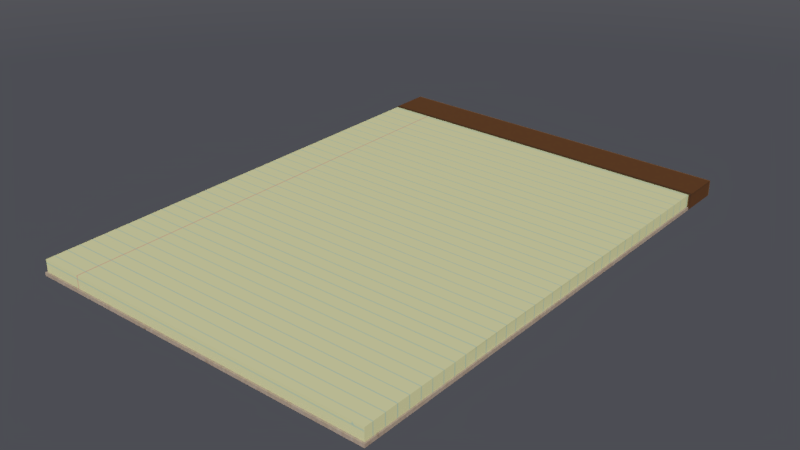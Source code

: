 # Source: LegalPad.blend  (saved by Blender 2.82.7; exported with 4.5.12 LTS)
import bpy
from mathutils import Matrix  # noqa: F401  (used for matrix-valued properties, if any)

bpy.ops.wm.read_factory_settings(use_empty=True)
scene = bpy.context.scene
scene.name = 'Scene'

# ---- images (referenced by path relative to the original .blend; pixels are not part of the script)
import os
ASSET_DIR = os.environ.get("B2B_ASSET_DIR", "")  # directory of the original .blend (textures are referenced by path, not embedded)
HERE = os.path.dirname(os.path.abspath(__file__))  # packed textures are extracted next to this script under _unpacked/

def load_image(name, relpath, width, height, colorspace="sRGB"):
    """Load a texture the original file referenced (path relative to the .blend, or extracted next to this script)."""
    p = next((c for c in (os.path.join(HERE, relpath), os.path.join(ASSET_DIR, relpath)) if relpath and os.path.exists(c)), "")
    if p:
        img = bpy.data.images.load(p, check_existing=True)
        img.name = name
    else:  # same state as the original file: an image datablock whose file is absent (Cycles renders it pink)
        img = bpy.data.images.new(name, width, height)
        img.source = "FILE"
        img.filepath = "//" + (relpath or name)
    img.colorspace_settings.name = colorspace
    return img
img_baked_legal_col_02_png_001 = load_image('Baked_Legal_Col_02.png.001', '_unpacked/Baked_Legal_Col_02.0ccb783a.png', 1500, 1500, 'sRGB')
img_baked_legal_col_02_png = load_image('Baked_Legal_Col_02.png', '_unpacked/Baked_Legal_AO_01.7807680a.png', 1500, 1500, 'sRGB')

# ---- materials (node trees are filled in below, after node groups)
mat_legal_pad = bpy.data.materials.new('Legal Pad')
mat_legal_pad.displacement_method = 'DISPLACEMENT'
mat_legal_pad.roughness = 0.25

# ---- node groups
ng_ibl_controller = bpy.data.node_groups.new('IBL controller', 'ShaderNodeTree')
_s = ng_ibl_controller.interface.new_socket(name='Shader', in_out='OUTPUT', socket_type='NodeSocketShader')
_s = ng_ibl_controller.interface.new_socket(name='image', in_out='INPUT', socket_type='NodeSocketColor')
_s.default_value = (0.05088, 0.05088, 0.05088, 1.0)
_s = ng_ibl_controller.interface.new_socket(name='intensity', in_out='INPUT', socket_type='NodeSocketFloat')
_s.default_value = 0.1
_s.min_value = -1e+04
_s.max_value = 1e+04
_s = ng_ibl_controller.interface.new_socket(name='fill', in_out='INPUT', socket_type='NodeSocketFloat')
_s.default_value = 0.1
_s.min_value = -1e+04
_s.max_value = 1e+04
_s = ng_ibl_controller.interface.new_socket(name='reflection', in_out='INPUT', socket_type='NodeSocketFloat')
_s.default_value = 1.0
_s.min_value = 0.0
_s.max_value = 1e+06
_N = ng_ibl_controller.nodes; _L = ng_ibl_controller.links
n0 = _N.new('NodeFrame'); n0.name = 'Frame.002'; n0.location = (68, -153)
n0.label = 'reflection'
n0.width = 200
n1 = _N.new('NodeFrame'); n1.name = 'Frame'; n1.location = (-359, 40)
n1.label = 'intensity'
n1.width = 200
n2 = _N.new('NodeFrame'); n2.name = 'Frame.001'; n2.location = (-141, 40)
n2.label = 'fill'
n2.width = 200
n3 = _N.new('NodeGroupInput'); n3.name = 'Group Input'; n3.location = (-662, 0)
n4 = _N.new('ShaderNodeBackground'); n4.name = 'Background.001'; n4.location = (30, -30)
n5 = _N.new('ShaderNodeMath'); n5.name = 'Math'; n5.location = (30, -30)
n5.operation = 'MULTIPLY'
n5.inputs[2].default_value = 0.0
n6 = _N.new('ShaderNodeMath'); n6.name = 'Math.001'; n6.location = (30, -30)
n6.inputs[2].default_value = 0.0
n7 = _N.new('ShaderNodeLightPath'); n7.name = 'Light Path'; n7.location = (89, 274)
n8 = _N.new('ShaderNodeBackground'); n8.name = 'Background'; n8.location = (98, 153)
n9 = _N.new('ShaderNodeMixShader'); n9.name = 'Mix Shader'; n9.location = (301, 153)
n10 = _N.new('NodeGroupOutput'); n10.name = 'Group Output'; n10.location = (616, 142)
n4.parent = n0
n5.parent = n1
n6.parent = n2
_L.new(n8.outputs[0], n9.inputs[1])
_L.new(n4.outputs[0], n9.inputs[2])
_L.new(n3.outputs[0], n8.inputs[0])
_L.new(n5.outputs[0], n6.inputs[0])
_L.new(n6.outputs[0], n8.inputs[1])
_L.new(n7.outputs[3], n9.inputs[0])
_L.new(n3.outputs[0], n4.inputs[0])
_L.new(n3.outputs[0], n5.inputs[0])
_L.new(n3.outputs[1], n5.inputs[1])
_L.new(n3.outputs[2], n6.inputs[1])
_L.new(n3.outputs[3], n4.inputs[1])
_L.new(n9.outputs[0], n10.inputs[0])
n10.is_active_output = True

# ---- material node trees
mat_legal_pad.use_nodes = True; mat_legal_pad.node_tree.nodes.clear()
_N = mat_legal_pad.node_tree.nodes; _L = mat_legal_pad.node_tree.links
n0 = _N.new('ShaderNodeOutputMaterial'); n0.name = 'Material Output'; n0.location = (300, 300)
n1 = _N.new('ShaderNodeBsdfPrincipled'); n1.name = 'Principled BSDF'; n1.location = (-101, 301)
n1.distribution = 'GGX'
n1.subsurface_method = 'BURLEY'
n1.inputs[2].default_value = 0.9291
n1.inputs[3].default_value = 1.45
n1.inputs[27].default_value = (0.0, 0.0, 0.0, 1.0)
n1.inputs[28].default_value = 1.0
n2 = _N.new('ShaderNodeMapping'); n2.name = 'Mapping'; n2.location = (-1112, 305)
n2.width = 240
n3 = _N.new('ShaderNodeTexCoord'); n3.name = 'Texture Coordinate'; n3.location = (-1312, 288)
n4 = _N.new('ShaderNodeTexImage'); n4.name = 'Image Texture'; n4.location = (-812, 276)
n4.image = img_baked_legal_col_02_png_001
n5 = _N.new('ShaderNodeMapping'); n5.name = 'Mapping.001'; n5.location = (-1148, -49)
n5.width = 240
n6 = _N.new('ShaderNodeTexCoord'); n6.name = 'Texture Coordinate.001'; n6.location = (-1348, -66)
n7 = _N.new('ShaderNodeTexImage'); n7.name = 'Image Texture.001'; n7.location = (-803, 2)
n7.image = img_baked_legal_col_02_png
n8 = _N.new('ShaderNodeMix'); n8.name = 'Mix'; n8.location = (-363, 245)
n8.data_type = 'RGBA'
n8.blend_type = 'MULTIPLY'
n8.inputs[0].default_value = 0.3
_L.new(n1.outputs[0], n0.inputs[0])
_L.new(n2.outputs[0], n4.inputs[0])
_L.new(n3.outputs[2], n2.inputs[0])
_L.new(n4.outputs[0], n8.inputs[6])
_L.new(n8.outputs[2], n1.inputs[0])
_L.new(n5.outputs[0], n7.inputs[0])
_L.new(n6.outputs[2], n5.inputs[0])
_L.new(n7.outputs[0], n8.inputs[7])
n0.is_active_output = True

# ---- world
world_tom_s_world = bpy.data.worlds.new("Tom's World"); scene.world = world_tom_s_world
world_tom_s_world.use_nodes = True; world_tom_s_world.node_tree.nodes.clear()
_N = world_tom_s_world.node_tree.nodes; _L = world_tom_s_world.node_tree.links
n0 = _N.new('ShaderNodeOutputWorld'); n0.name = 'World Output'; n0.location = (1000, 302)
n1 = _N.new('ShaderNodeGroup'); n1.name = 'Group'; n1.location = (256, 327)
n1.node_tree = ng_ibl_controller
n1.inputs[0].default_value = (0.05088, 0.05088, 0.05088, 1.0)
n1.inputs[1].default_value = 1.0
n1.inputs[2].default_value = 1.0
n1.inputs[3].default_value = 1.0
n2 = _N.new('ShaderNodeMixShader'); n2.name = 'Mix Shader'; n2.location = (780, 315)
n3 = _N.new('ShaderNodeMapping'); n3.name = 'Mapping.001'; n3.location = (-317, 90)
n3.inputs[1].default_value = (0.5, 0.0, 0.0)
n3.inputs[2].default_value = (0.0, 1.571, 0.0)
n3.inputs[3].default_value = (1.0, 0.0, 1.0)
n4 = _N.new('ShaderNodeTexCoord'); n4.name = 'Texture Coordinate.001'; n4.location = (-517, 73)
n5 = _N.new('ShaderNodeTexGradient'); n5.name = 'Gradient Texture'; n5.location = (11, 101)
n6 = _N.new('ShaderNodeLightPath'); n6.name = 'Light Path'; n6.location = (255, 403)
n7 = _N.new('ShaderNodeBackground'); n7.name = 'Background'; n7.location = (551, 137)
n8 = _N.new('ShaderNodeValToRGB'); n8.name = 'ColorRamp'; n8.location = (231, 102)
while len(n8.color_ramp.elements) > 1: n8.color_ramp.elements.remove(n8.color_ramp.elements[-1])
n8.color_ramp.elements[0].position = 0.1974; n8.color_ramp.elements[0].color = (0.05919, 0.06103, 0.07163, 1.0)
_e = n8.color_ramp.elements.new(1.0); _e.color = (0.223, 0.2089, 0.2003, 1.0)
_L.new(n1.outputs[0], n2.inputs[1])
_L.new(n2.outputs[0], n0.inputs[0])
_L.new(n7.outputs[0], n2.inputs[2])
_L.new(n4.outputs[0], n3.inputs[0])
_L.new(n3.outputs[0], n5.inputs[0])
_L.new(n6.outputs[0], n2.inputs[0])
_L.new(n5.outputs[0], n8.inputs[0])
_L.new(n8.outputs[0], n7.inputs[0])
n0.is_active_output = True
world_tom_s_world.use_sun_shadow = False
world_tom_s_world.sun_shadow_jitter_overblur = 0.0
world_tom_s_world.cycles.max_bounces = 12

# ---- meshes
me_legal_pad = bpy.data.meshes.new('Legal Pad')
me_legal_pad.from_pydata([(-0.992, 1.167, 0.01905), (0.992, 1.167, 0.01905), (-0.992, 1.167, 0.08672), (0.992, 1.167, 0.08672), (-0.992, -1.394, 0.01905), (0.992, -1.394, 0.01905), (-0.992, -1.394, 0.08672), (0.992, -1.394, 0.08672), (-0.992, -0.1133, 0.01905), (-0.992, -0.1133, 0.08672), (0.992, -0.1133, 0.08672), (0.992, -0.1133, 0.01905), (0.0, 1.167, 0.08672), (0.0, -1.394, 0.01905), (0.0, -1.394, 0.08672), (0.0, -0.1133, 0.08672), (-0.992, -0.7537, 0.01905), (-0.992, -0.7537, 0.08672), (0.992, -0.7537, 0.08672), (0.992, -0.7537, 0.01905), (0.0, -0.7537, 0.08672), (-0.992, 0.527, 0.08672), (0.992, 0.527, 0.08672), (0.992, 0.527, 0.01905), (-0.992, 0.527, 0.01905), (0.0, 0.527, 0.08672), (-0.496, 1.167, 0.08672), (-0.496, -1.394, 0.01905), (-0.496, -1.394, 0.08672), (-0.496, -0.1133, 0.08672), (-0.496, -0.7537, 0.08672), (-0.496, 0.527, 0.08672), (0.496, -0.1133, 0.08672), (0.496, 1.167, 0.08672), (0.496, -1.394, 0.01905), (0.496, -1.394, 0.08672), (0.496, -0.7537, 0.08672), (0.496, 0.527, 0.08672), (-0.9193, 1.052, 0.01904), (0.9193, 1.052, 0.01904), (-0.9193, -1.322, 0.01904), (0.9193, -1.322, 0.01904), (-0.9193, -0.1352, 0.01904), (0.9193, -0.1352, 0.01904), (0.0, -1.322, 0.01904), (-0.9193, -0.7287, 0.01904), (0.9193, -0.7287, 0.01904), (0.9193, 0.4582, 0.01904), (-0.9193, 0.4582, 0.01904), (-0.4597, -1.322, 0.01904), (0.4597, -1.322, 0.01904), (-1.0, 1.404, 0.01878), (1.0, 1.404, 0.01878), (-1.0, 1.167, 0.01878), (1.0, 1.167, 0.01878), (-1.0, 1.404, 0.08699), (1.0, 1.404, 0.08699), (-1.0, 1.167, 0.08699), (1.0, 1.167, 0.08699), (-1.0, 1.404, 0.0002049), (1.0, 1.404, 0.0002049), (-1.0, 1.167, 0.0002049), (1.0, 1.167, 0.0002049), (-0.992, 1.167, 0.01905), (0.992, 1.167, 0.01905), (-0.992, 1.167, 0.08672), (0.992, 1.167, 0.08672), (0.0, 1.404, 0.01878), (0.0, 1.404, 0.08699), (0.0, 1.167, 0.08699), (0.0, 1.404, 0.0002049), (0.0, 1.167, 0.0002049), (0.0, 1.167, 0.08672), (-0.5, 1.404, 0.01878), (-0.5, 1.404, 0.08699), (-0.5, 1.167, 0.08699), (-0.5, 1.404, 0.0002049), (-0.5, 1.167, 0.0002049), (-0.496, 1.167, 0.08672), (0.5, 1.404, 0.01878), (0.5, 1.404, 0.08699), (0.5, 1.167, 0.08699), (0.5, 1.404, 0.0002049), (0.5, 1.167, 0.0002049), (0.496, 1.167, 0.08672), (-1.0, -1.404, 0.01878), (1.0, -1.404, 0.01878), (-1.0, 1.167, 0.01878), (1.0, 1.167, 0.01878), (-1.0, -1.404, 0.0002049), (1.0, -1.404, 0.0002049), (-1.0, 1.167, 0.0002049), (1.0, 1.167, 0.0002049), (-1.0, -0.1184, 0.01878), (1.0, -0.1184, 0.01878), (-1.0, -0.1184, 0.0002049), (1.0, -0.1184, 0.0002049), (0.0, -1.404, 0.01878), (0.0, -1.404, 0.0002049), (0.0, 1.167, 0.0002049), (0.0, -0.1184, 0.0002049), (1.0, 0.5245, 0.01878), (1.0, 0.5245, 0.0002049), (-1.0, 0.5245, 0.01878), (-1.0, 0.5245, 0.0002049), (0.0, 0.5245, 0.0002049), (-1.0, -0.7613, 0.01878), (-1.0, -0.7613, 0.0002049), (1.0, -0.7613, 0.01878), (1.0, -0.7613, 0.0002049), (0.0, -0.7613, 0.0002049), (-0.5, 1.167, 0.0002049), (-0.5, -0.1184, 0.0002049), (-0.5, -1.404, 0.01878), (-0.5, -1.404, 0.0002049), (-0.5, 0.5245, 0.0002049), (-0.5, -0.7613, 0.0002049), (0.5, -1.404, 0.01878), (0.5, -1.404, 0.0002049), (0.5, 1.167, 0.0002049), (0.5, -0.1184, 0.0002049), (0.5, 0.5245, 0.0002049), (0.5, -0.7613, 0.0002049), (-0.9267, -1.332, 0.01879), (0.9267, -1.332, 0.01879), (-0.9267, 1.052, 0.01879), (0.9267, 1.052, 0.01879), (-0.9267, -0.1399, 0.01879), (0.9267, -0.1399, 0.01879), (0.0, -1.332, 0.01879), (0.9267, 0.4559, 0.01879), (-0.9267, 0.4559, 0.01879), (-0.9267, -0.7357, 0.01879), (0.9267, -0.7357, 0.01879), (-0.4634, -1.332, 0.01879), (0.4634, -1.332, 0.01879)], [], [(17, 16, 4, 6), (34, 5, 7, 35), (30, 17, 6, 28), (19, 18, 7, 5), (23, 22, 10, 11), (31, 21, 9, 29), (21, 24, 8, 9), (37, 25, 15, 32), (36, 20, 14, 35), (27, 13, 14, 28), (32, 15, 20, 36), (11, 10, 18, 19), (29, 9, 17, 30), (9, 8, 16, 17), (33, 12, 25, 37), (2, 0, 24, 21), (26, 2, 21, 31), (1, 3, 22, 23), (12, 26, 31, 25), (15, 29, 30, 20), (4, 27, 28, 6), (25, 31, 29, 15), (20, 30, 28, 14), (3, 33, 37, 22), (10, 32, 36, 18), (18, 36, 35, 7), (22, 37, 32, 10), (13, 34, 35, 14), (19, 5, 41, 46), (23, 11, 43, 47), (11, 19, 46, 43), (4, 16, 45, 40), (24, 0, 38, 48), (13, 27, 49, 44), (16, 8, 42, 45), (1, 23, 47, 39), (27, 4, 40, 49), (34, 13, 44, 50), (5, 34, 50, 41), (8, 24, 48, 42), (73, 51, 55, 74), (81, 58, 56, 80), (57, 53, 63, 65), (51, 53, 57, 55), (54, 52, 56, 58), (79, 52, 60, 82), (53, 51, 59, 61), (52, 54, 62, 60), (75, 57, 65, 78), (54, 58, 66, 64), (62, 83, 82, 60), (70, 82, 83, 71), (81, 69, 72, 84), (73, 67, 70, 76), (75, 69, 68, 74), (79, 67, 68, 80), (76, 70, 71, 77), (57, 75, 74, 55), (51, 73, 76, 59), (59, 76, 77, 61), (69, 75, 78, 72), (67, 73, 74, 68), (52, 79, 80, 56), (58, 81, 84, 66), (67, 79, 82, 70), (69, 81, 80, 68), (106, 85, 89, 107), (121, 102, 92, 119), (101, 88, 92, 102), (117, 86, 90, 118), (108, 94, 96, 109), (122, 109, 96, 120), (103, 93, 95, 104), (116, 110, 100, 112), (113, 97, 98, 114), (115, 105, 99, 111), (112, 100, 105, 115), (87, 103, 104, 91), (94, 101, 102, 96), (120, 96, 102, 121), (114, 98, 110, 116), (118, 90, 109, 122), (86, 108, 109, 90), (93, 106, 107, 95), (89, 114, 116, 107), (95, 112, 115, 104), (104, 115, 111, 91), (85, 113, 114, 89), (107, 116, 112, 95), (98, 118, 122, 110), (100, 120, 121, 105), (110, 122, 120, 100), (97, 117, 118, 98), (105, 121, 119, 99), (101, 94, 128, 130), (85, 106, 132, 123), (86, 117, 135, 124), (106, 93, 127, 132), (103, 87, 125, 131), (117, 97, 129, 135), (108, 86, 124, 133), (97, 113, 134, 129), (113, 85, 123, 134), (93, 103, 131, 127), (88, 101, 130, 126), (94, 108, 133, 128)])
_uv = me_legal_pad.uv_layers.new(name='UVMap')
_uv.uv.foreach_set('vector', [0.9871, 0.181, 0.9682, 0.181, 0.9682, 0.02956, 0.9871, 0.02956, 0.8367, 0.01442, 0.9808, 0.01442, 0.9808, 0.02788, 0.8367, 0.02788, 0.5458, 0.1809, 0.4071, 0.1809, 0.4071, 0.02953, 0.5458, 0.02953, 0.9868, 0.181, 0.9679, 0.181, 0.9679, 0.02956, 0.9868, 0.02956, 0.9868, 0.4838, 0.9679, 0.4838, 0.9679, 0.3324, 0.9868, 0.3324, 0.5458, 0.4837, 0.4071, 0.4837, 0.4071, 0.3323, 0.5458, 0.3323, 0.9871, 0.4838, 0.9682, 0.4838, 0.9682, 0.3324, 0.9871, 0.3324, 0.8233, 0.4837, 0.6846, 0.4837, 0.6846, 0.3323, 0.8233, 0.3323, 0.8233, 0.1809, 0.6846, 0.1809, 0.6846, 0.02953, 0.8233, 0.02953, 0.5486, 0.01442, 0.6927, 0.01442, 0.6927, 0.02788, 0.5486, 0.02788, 0.8233, 0.3323, 0.6846, 0.3323, 0.6846, 0.1809, 0.8233, 0.1809, 0.9868, 0.3324, 0.9679, 0.3324, 0.9679, 0.181, 0.9868, 0.181, 0.5458, 0.3323, 0.4071, 0.3323, 0.4071, 0.1809, 0.5458, 0.1809, 0.9871, 0.3324, 0.9682, 0.3324, 0.9682, 0.181, 0.9871, 0.181, 0.8233, 0.6351, 0.6846, 0.6351, 0.6846, 0.4837, 0.8233, 0.4837, 0.9871, 0.6352, 0.9682, 0.6352, 0.9682, 0.4838, 0.9871, 0.4838, 0.5458, 0.6351, 0.4071, 0.6351, 0.4071, 0.4837, 0.5458, 0.4837, 0.9868, 0.6352, 0.9679, 0.6352, 0.9679, 0.4838, 0.9868, 0.4838, 0.6846, 0.6351, 0.5458, 0.6351, 0.5458, 0.4837, 0.6846, 0.4837, 0.6846, 0.3323, 0.5458, 0.3323, 0.5458, 0.1809, 0.6846, 0.1809, 0.4046, 0.01442, 0.5486, 0.01442, 0.5486, 0.02788, 0.4046, 0.02788, 0.6846, 0.4837, 0.5458, 0.4837, 0.5458, 0.3323, 0.6846, 0.3323, 0.6846, 0.1809, 0.5458, 0.1809, 0.5458, 0.02953, 0.6846, 0.02953, 0.9621, 0.6351, 0.8233, 0.6351, 0.8233, 0.4837, 0.9621, 0.4837, 0.9621, 0.3323, 0.8233, 0.3323, 0.8233, 0.1809, 0.9621, 0.1809, 0.9621, 0.1809, 0.8233, 0.1809, 0.8233, 0.02953, 0.9621, 0.02953, 0.9621, 0.4837, 0.8233, 0.4837, 0.8233, 0.3323, 0.9621, 0.3323, 0.6927, 0.01442, 0.8367, 0.01442, 0.8367, 0.02788, 0.6927, 0.02788, 0.9868, 0.181, 0.9868, 0.02956, 0.9868, 0.02956, 0.9868, 0.181, 0.9868, 0.4838, 0.9868, 0.3324, 0.9868, 0.3324, 0.9868, 0.4838, 0.9868, 0.3324, 0.9868, 0.181, 0.9868, 0.181, 0.9868, 0.3324, 0.9682, 0.02956, 0.9682, 0.181, 0.9682, 0.181, 0.9682, 0.02956, 0.9682, 0.4838, 0.9682, 0.6352, 0.9682, 0.6352, 0.9682, 0.4838, 0.6927, 0.01442, 0.5486, 0.01442, 0.5486, 0.01442, 0.6927, 0.01442, 0.9682, 0.181, 0.9682, 0.3324, 0.9682, 0.3324, 0.9682, 0.181, 0.9868, 0.6352, 0.9868, 0.4838, 0.9868, 0.4838, 0.9868, 0.6352, 0.5486, 0.01442, 0.4046, 0.01442, 0.4046, 0.01442, 0.5486, 0.01442, 0.8367, 0.01442, 0.6927, 0.01442, 0.6927, 0.01442, 0.8367, 0.01442, 0.9808, 0.01442, 0.8367, 0.01442, 0.8367, 0.01442, 0.9808, 0.01442, 0.9682, 0.3324, 0.9682, 0.4838, 0.9682, 0.4838, 0.9682, 0.3324, 0.748, 0.974, 0.9966, 0.974, 0.9966, 0.9988, 0.748, 0.9988, 0.7318, 0.9305, 0.9414, 0.9305, 0.9414, 0.9985, 0.7318, 0.9985, 0.9966, 0.9357, 0.9966, 0.9605, 0.9926, 0.9604, 0.9926, 0.9358, 0.05017, 0.9333, 0.05017, 0.9974, 0.02896, 0.9974, 0.02896, 0.9333, 0.02381, 0.9341, 0.02381, 0.9987, 0.002448, 0.9987, 0.002448, 0.9341, 0.2508, 0.974, 0.00219, 0.974, 0.00219, 0.9672, 0.2508, 0.9672, 0.05017, 0.9974, 0.05017, 0.9333, 0.05594, 0.9333, 0.05594, 0.9974, 0.02381, 0.9987, 0.02381, 0.9341, 0.02963, 0.9341, 0.02963, 0.9987, 0.748, 0.9357, 0.9966, 0.9357, 0.9926, 0.9358, 0.746, 0.9358, 0.00219, 0.9605, 0.00219, 0.9357, 0.006159, 0.9358, 0.006159, 0.9604, 0.9972, 0.9975, 0.7485, 0.9975, 0.7485, 0.9371, 0.9972, 0.9371, 0.4999, 0.9371, 0.7485, 0.9371, 0.7485, 0.9975, 0.4999, 0.9975, 0.2508, 0.9357, 0.4994, 0.9357, 0.4994, 0.9358, 0.2528, 0.9358, 0.748, 0.974, 0.4994, 0.974, 0.4994, 0.9672, 0.748, 0.9672, 0.3126, 0.9305, 0.5222, 0.9305, 0.5222, 0.9985, 0.3126, 0.9985, 0.2508, 0.974, 0.4994, 0.974, 0.4994, 0.9988, 0.2508, 0.9988, 0.2512, 0.9371, 0.4999, 0.9371, 0.4999, 0.9975, 0.2512, 0.9975, 0.1029, 0.9305, 0.3126, 0.9305, 0.3126, 0.9985, 0.1029, 0.9985, 0.9966, 0.974, 0.748, 0.974, 0.748, 0.9672, 0.9966, 0.9672, 0.002605, 0.9371, 0.2512, 0.9371, 0.2512, 0.9975, 0.002605, 0.9975, 0.4994, 0.9357, 0.748, 0.9357, 0.746, 0.9358, 0.4994, 0.9358, 0.4994, 0.974, 0.748, 0.974, 0.748, 0.9988, 0.4994, 0.9988, 0.00219, 0.974, 0.2508, 0.974, 0.2508, 0.9988, 0.00219, 0.9988, 0.00219, 0.9357, 0.2508, 0.9357, 0.2528, 0.9358, 0.006159, 0.9358, 0.4994, 0.974, 0.2508, 0.974, 0.2508, 0.9672, 0.4994, 0.9672, 0.5222, 0.9305, 0.7318, 0.9305, 0.7318, 0.9985, 0.5222, 0.9985, 0.03667, 0.5811, 0.03667, 0.4829, 0.03993, 0.4829, 0.03993, 0.5811, 0.2905, 0.3285, 0.3862, 0.3285, 0.3862, 0.4357, 0.2905, 0.4357, 0.03993, 0.5811, 0.03993, 0.4829, 0.04319, 0.4829, 0.04319, 0.5811, 0.06285, 0.5915, 0.06285, 0.5151, 0.06611, 0.5151, 0.06611, 0.5915, 0.03993, 0.7775, 0.03993, 0.6793, 0.04319, 0.6793, 0.04319, 0.7775, 0.2905, 0.1141, 0.3862, 0.1141, 0.3862, 0.2213, 0.2905, 0.2213, 0.03667, 0.7775, 0.03667, 0.6793, 0.03993, 0.6793, 0.03993, 0.7775, 0.09897, 0.1141, 0.1947, 0.1141, 0.1947, 0.2213, 0.09897, 0.2213, 0.06285, 0.7443, 0.06285, 0.6679, 0.06611, 0.6679, 0.06611, 0.7443, 0.09897, 0.3285, 0.1947, 0.3285, 0.1947, 0.4357, 0.09897, 0.4357, 0.09897, 0.2213, 0.1947, 0.2213, 0.1947, 0.3285, 0.09897, 0.3285, 0.03667, 0.8757, 0.03667, 0.7775, 0.03993, 0.7775, 0.03993, 0.8757, 0.03993, 0.6793, 0.03993, 0.5811, 0.04319, 0.5811, 0.04319, 0.6793, 0.2905, 0.2213, 0.3862, 0.2213, 0.3862, 0.3285, 0.2905, 0.3285, 0.09897, 0.006881, 0.1947, 0.006881, 0.1947, 0.1141, 0.09897, 0.1141, 0.2905, 0.006881, 0.3862, 0.006881, 0.3862, 0.1141, 0.2905, 0.1141, 0.03993, 0.8757, 0.03993, 0.7775, 0.04319, 0.7775, 0.04319, 0.8757, 0.03667, 0.6793, 0.03667, 0.5811, 0.03993, 0.5811, 0.03993, 0.6793, 0.003221, 0.006881, 0.09897, 0.006881, 0.09897, 0.1141, 0.003221, 0.1141, 0.003221, 0.2213, 0.09897, 0.2213, 0.09897, 0.3285, 0.003221, 0.3285, 0.003221, 0.3285, 0.09897, 0.3285, 0.09897, 0.4357, 0.003221, 0.4357, 0.06285, 0.8206, 0.06285, 0.7443, 0.06611, 0.7443, 0.06611, 0.8206, 0.003221, 0.1141, 0.09897, 0.1141, 0.09897, 0.2213, 0.003221, 0.2213, 0.1947, 0.006881, 0.2905, 0.006881, 0.2905, 0.1141, 0.1947, 0.1141, 0.1947, 0.2213, 0.2905, 0.2213, 0.2905, 0.3285, 0.1947, 0.3285, 0.1947, 0.1141, 0.2905, 0.1141, 0.2905, 0.2213, 0.1947, 0.2213, 0.06285, 0.6679, 0.06285, 0.5915, 0.06611, 0.5915, 0.06611, 0.6679, 0.1947, 0.3285, 0.2905, 0.3285, 0.2905, 0.4357, 0.1947, 0.4357, 0.03993, 0.5811, 0.03993, 0.6793, 0.03993, 0.6793, 0.03993, 0.5811, 0.03667, 0.4829, 0.03667, 0.5811, 0.03667, 0.5811, 0.03667, 0.4829, 0.06285, 0.5151, 0.06285, 0.5915, 0.06285, 0.5915, 0.06285, 0.5151, 0.03667, 0.5811, 0.03667, 0.6793, 0.03667, 0.6793, 0.03667, 0.5811, 0.03667, 0.7775, 0.03667, 0.8757, 0.03667, 0.8757, 0.03667, 0.7775, 0.06285, 0.5915, 0.06285, 0.6679, 0.06285, 0.6679, 0.06285, 0.5915, 0.03993, 0.7775, 0.03993, 0.8757, 0.03993, 0.8757, 0.03993, 0.7775, 0.06285, 0.6679, 0.06285, 0.7443, 0.06285, 0.7443, 0.06285, 0.6679, 0.06285, 0.7443, 0.06285, 0.8206, 0.06285, 0.8206, 0.06285, 0.7443, 0.03667, 0.6793, 0.03667, 0.7775, 0.03667, 0.7775, 0.03667, 0.6793, 0.03993, 0.4829, 0.03993, 0.5811, 0.03993, 0.5811, 0.03993, 0.4829, 0.03993, 0.6793, 0.03993, 0.7775, 0.03993, 0.7775, 0.03993, 0.6793])
me_legal_pad.materials.append(mat_legal_pad)
me_legal_pad.use_remesh_preserve_volume = False
me_legal_pad.use_remesh_preserve_attributes = False
me_legal_pad.use_mirror_vertex_groups = False
me_legal_pad.update()

# ---- objects
ob_legal_pad = bpy.data.objects.new('Legal Pad', me_legal_pad)

# ---- transforms, parenting, visibility, modifiers, constraints
ob_legal_pad.location = (0.0, 0.0, -0.0001993)
ob_legal_pad.lineart.crease_threshold = 0.0

# ---- collection membership
scene.collection.objects.link(ob_legal_pad)

# ---- scene / render settings (as saved in the file)
scene.frame_start = 1; scene.frame_end = 250; scene.frame_set(1)
scene.render.engine = 'CYCLES'
scene.render.dither_intensity = 0.0
scene.render.use_persistent_data = True
scene.cycles.samples = 128
scene.cycles.sampling_pattern = 'TABULATED_SOBOL'
scene.cycles.use_adaptive_sampling = False
scene.cycles.use_light_tree = False
scene.cycles.caustics_reflective = False
scene.cycles.caustics_refractive = False
scene.cycles.blur_glossy = 2.0
scene.cycles.max_bounces = 6
scene.cycles.transmission_bounces = 4
scene.cycles.transparent_max_bounces = 6
scene.cycles.bake_type = 'AO'
scene.view_settings.view_transform = 'Filmic'
bpy.context.view_layer.update()

# ---- added for rendering (the .blend has no active camera and no usable light): camera, sun
cam_auto = bpy.data.cameras.new('AutoCamera')
cam_auto.lens = 50.0
cam_auto.sensor_width = 36.0
cam_auto.clip_end = 1000.0
ob_auto_camera = bpy.data.objects.new('AutoCamera', cam_auto)
scene.collection.objects.link(ob_auto_camera)
ob_auto_camera.location = (3.191, -3.8292, 2.5962)
ob_auto_camera.rotation_euler = (1.09748, -7.21219e-08, 0.694738)
scene.camera = ob_auto_camera
light_auto_sun = bpy.data.lights.new('AutoSun', 'SUN')
light_auto_sun.energy = 3.0
light_auto_sun.angle = 0.0523599
ob_auto_sun = bpy.data.objects.new('AutoSun', light_auto_sun)
scene.collection.objects.link(ob_auto_sun)
ob_auto_sun.rotation_euler = (0.872665, 0.174533, 0.523599)
bpy.context.view_layer.update()
